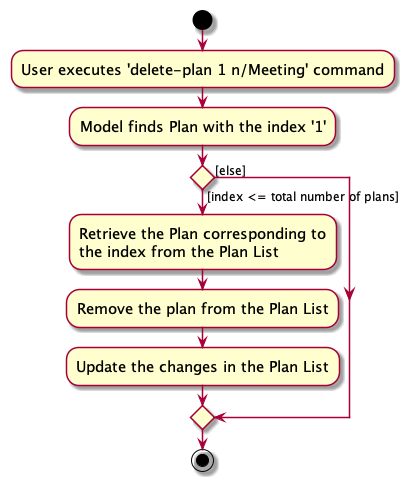

The diagram above was rendered by PlantUML. Its source (embedded in the PNG):
@startuml
skin rose
skinparam ActivityFontSize 15
skinparam ArrowFontSize 12
start
:User executes 'delete-plan 1 n/Meeting' command;
:Model finds Plan with the index '1';

'Since the beta syntax does not support placing the condition outside the
'diamond we place it as the true branch instead.

if () then ([index <= total number of plans])
    :Retrieve the Plan corresponding to
    the index from the Plan List;
    :Remove the plan from the Plan List;
    :Update the changes in the Plan List;
else ([else])
endif
stop
@enduml